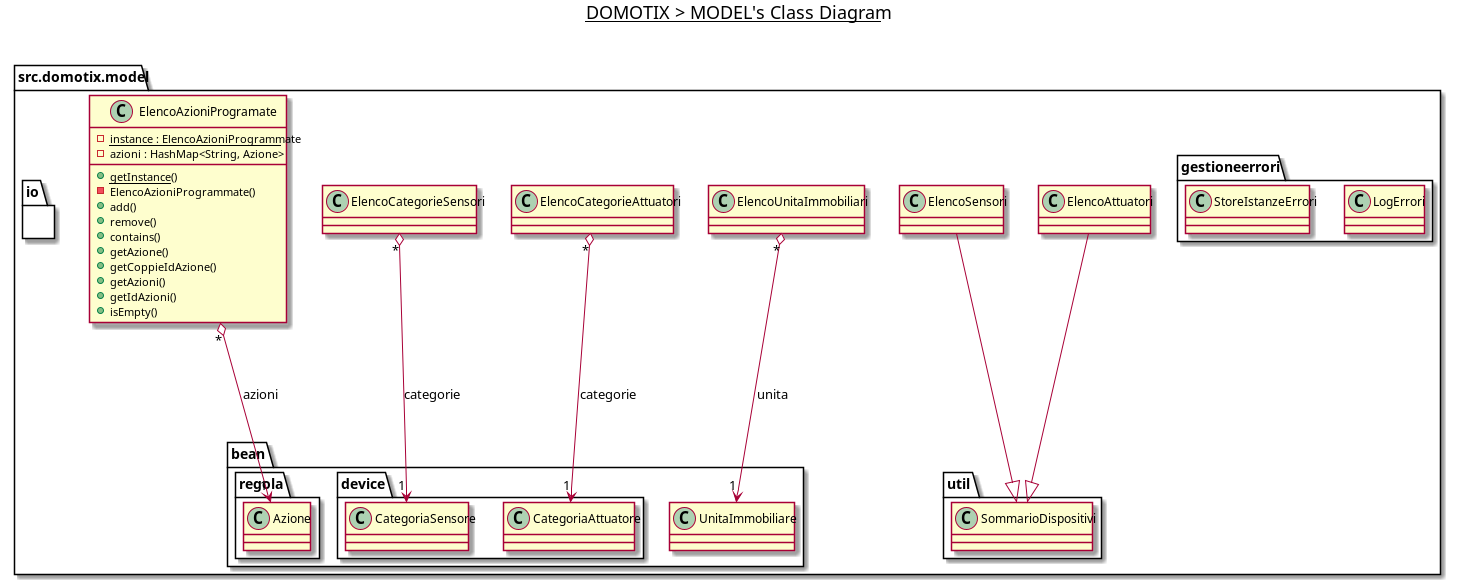

The diagram above was rendered by PlantUML. Its source (embedded in the PNG):
@startuml

title __DOMOTIX > MODEL's Class Diagram__\n

namespace src.domotix.model {
    class src.domotix.model.ElencoAttuatori {
    }

    class src.domotix.model.ElencoCategorieAttuatori {
    }

    class src.domotix.model.ElencoCategorieSensori {
    }

    class src.domotix.model.ElencoSensori {
    }

    class src.domotix.model.ElencoUnitaImmobiliari {
    }

    class src.domotix.model.ElencoAzioniProgramate {
        {static} - instance : ElencoAzioniProgrammate
        - azioni : HashMap<String, Azione>
        {static} + getInstance()
        - ElencoAzioniProgrammate()
        + add()
        + remove()
        + contains()
        + getAzione()
        + getCoppieIdAzione()
        + getAzioni()
        + getIdAzioni()
        + isEmpty()
    }

    namespace util {
    }

    namespace io {
    }

    namespace gestioneerrori {
        class src.domotix.model.gestioneerrori.LogErrori {
        }

        class src.domotix.model.gestioneerrori.StoreIstanzeErrori {
        }
    }

    namespace bean {
        namespace device {
        }
        namespace regola {
        }
    }
}


src.domotix.model.ElencoAttuatori --|> src.domotix.model.util.SommarioDispositivi
src.domotix.model.ElencoSensori --|> src.domotix.model.util.SommarioDispositivi
src.domotix.model.ElencoUnitaImmobiliari "*" o--> "1" src.domotix.model.bean.UnitaImmobiliare : unita
src.domotix.model.ElencoCategorieAttuatori "*" o--> "1" src.domotix.model.bean.device.CategoriaAttuatore : categorie
src.domotix.model.ElencoCategorieSensori "*" o--> "1" src.domotix.model.bean.device.CategoriaSensore : categorie
src.domotix.model.ElencoAzioniProgramate "*" o--> "1" src.domotix.model.bean.regola.Azione : azioni


@enduml